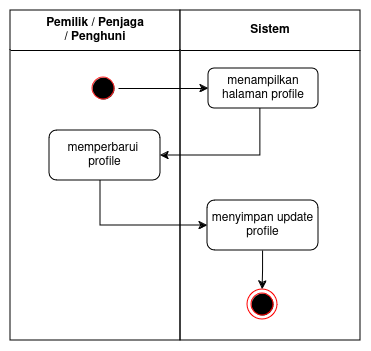

The diagram above was exported from draw.io. Its source (the exported page's mxGraphModel, read from the mxfile embedded in the PNG):
<mxGraphModel dx="1039" dy="558" grid="1" gridSize="10" guides="1" tooltips="1" connect="1" arrows="1" fold="1" page="1" pageScale="1" pageWidth="850" pageHeight="1100" math="0" shadow="0">
  <root>
    <mxCell id="5ixUPTS9lX4xIuFs1oXP-0" />
    <mxCell id="5ixUPTS9lX4xIuFs1oXP-1" parent="5ixUPTS9lX4xIuFs1oXP-0" />
    <mxCell id="5ixUPTS9lX4xIuFs1oXP-2" value="&lt;div&gt;&lt;font style=&quot;font-size: 12px;&quot;&gt;&lt;b&gt;&lt;font style=&quot;font-size: 12px;&quot;&gt;Pemilik / Penjaga&lt;br&gt;&lt;/font&gt;&lt;/b&gt;&lt;/font&gt;&lt;/div&gt;&lt;div&gt;&lt;font style=&quot;font-size: 12px;&quot;&gt;&lt;b&gt;&lt;font style=&quot;font-size: 12px;&quot;&gt;/ Penghuni&lt;br&gt;&lt;/font&gt;&lt;/b&gt;&lt;/font&gt;&lt;/div&gt;" style="swimlane;whiteSpace=wrap;html=1;startSize=40;" vertex="1" parent="5ixUPTS9lX4xIuFs1oXP-1">
      <mxGeometry x="160" y="160" width="170" height="330" as="geometry" />
    </mxCell>
    <mxCell id="5ixUPTS9lX4xIuFs1oXP-3" value="" style="ellipse;html=1;shape=startState;fillColor=#000000;strokeColor=#FF2121;" vertex="1" parent="5ixUPTS9lX4xIuFs1oXP-2">
      <mxGeometry x="78" y="63" width="30" height="30" as="geometry" />
    </mxCell>
    <mxCell id="5ixUPTS9lX4xIuFs1oXP-4" value="&lt;div&gt;memperbarui&amp;nbsp;&lt;/div&gt;&lt;div&gt;profile&lt;/div&gt;" style="whiteSpace=wrap;html=1;rounded=1;" vertex="1" parent="5ixUPTS9lX4xIuFs1oXP-2">
      <mxGeometry x="39" y="120" width="111" height="50" as="geometry" />
    </mxCell>
    <mxCell id="5ixUPTS9lX4xIuFs1oXP-6" value="Sistem" style="swimlane;whiteSpace=wrap;html=1;startSize=40;" vertex="1" parent="5ixUPTS9lX4xIuFs1oXP-1">
      <mxGeometry x="330" y="160" width="180" height="330" as="geometry" />
    </mxCell>
    <mxCell id="5ixUPTS9lX4xIuFs1oXP-8" value="menampilkan halaman profile" style="whiteSpace=wrap;html=1;rounded=1;" vertex="1" parent="5ixUPTS9lX4xIuFs1oXP-6">
      <mxGeometry x="28" y="58" width="110" height="40" as="geometry" />
    </mxCell>
    <mxCell id="5ixUPTS9lX4xIuFs1oXP-9" value="" style="ellipse;html=1;shape=endState;fillColor=#000000;strokeColor=#ff0000;" vertex="1" parent="5ixUPTS9lX4xIuFs1oXP-6">
      <mxGeometry x="67" y="279" width="30" height="30" as="geometry" />
    </mxCell>
    <mxCell id="_pts7_XU9fxQpTZnd3oU-2" value="" style="edgeStyle=orthogonalEdgeStyle;rounded=0;orthogonalLoop=1;jettySize=auto;html=1;" edge="1" parent="5ixUPTS9lX4xIuFs1oXP-6" source="_pts7_XU9fxQpTZnd3oU-1" target="5ixUPTS9lX4xIuFs1oXP-9">
      <mxGeometry relative="1" as="geometry" />
    </mxCell>
    <mxCell id="_pts7_XU9fxQpTZnd3oU-1" value="menyimpan update profile" style="whiteSpace=wrap;html=1;rounded=1;" vertex="1" parent="5ixUPTS9lX4xIuFs1oXP-6">
      <mxGeometry x="27" y="190" width="111" height="50" as="geometry" />
    </mxCell>
    <mxCell id="5ixUPTS9lX4xIuFs1oXP-5" value="" style="edgeStyle=orthogonalEdgeStyle;rounded=0;orthogonalLoop=1;jettySize=auto;html=1;entryX=0;entryY=0.5;entryDx=0;entryDy=0;" edge="1" parent="5ixUPTS9lX4xIuFs1oXP-1" source="5ixUPTS9lX4xIuFs1oXP-3" target="5ixUPTS9lX4xIuFs1oXP-8">
      <mxGeometry relative="1" as="geometry">
        <mxPoint x="361" y="237.5" as="targetPoint" />
      </mxGeometry>
    </mxCell>
    <mxCell id="_pts7_XU9fxQpTZnd3oU-0" style="edgeStyle=orthogonalEdgeStyle;rounded=0;orthogonalLoop=1;jettySize=auto;html=1;entryX=1;entryY=0.5;entryDx=0;entryDy=0;" edge="1" parent="5ixUPTS9lX4xIuFs1oXP-1" source="5ixUPTS9lX4xIuFs1oXP-8" target="5ixUPTS9lX4xIuFs1oXP-4">
      <mxGeometry relative="1" as="geometry">
        <Array as="points">
          <mxPoint x="410" y="305" />
        </Array>
      </mxGeometry>
    </mxCell>
    <mxCell id="_pts7_XU9fxQpTZnd3oU-3" style="edgeStyle=orthogonalEdgeStyle;rounded=0;orthogonalLoop=1;jettySize=auto;html=1;entryX=0;entryY=0.5;entryDx=0;entryDy=0;" edge="1" parent="5ixUPTS9lX4xIuFs1oXP-1" source="5ixUPTS9lX4xIuFs1oXP-4" target="_pts7_XU9fxQpTZnd3oU-1">
      <mxGeometry relative="1" as="geometry">
        <Array as="points">
          <mxPoint x="250" y="375" />
        </Array>
      </mxGeometry>
    </mxCell>
  </root>
</mxGraphModel>